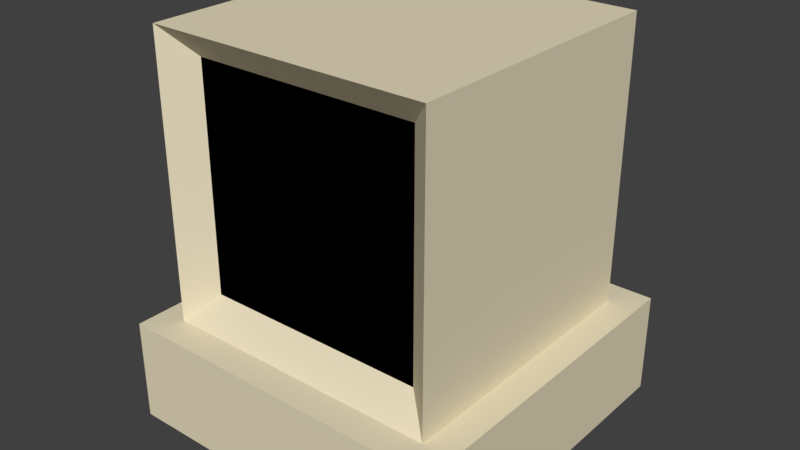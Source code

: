 # Source: computer.blend  (saved by Blender 2.78.0; exported with 4.5.12 LTS)
import bpy
from mathutils import Matrix  # noqa: F401  (used for matrix-valued properties, if any)

bpy.ops.wm.read_factory_settings(use_empty=True)
scene = bpy.context.scene
scene.name = 'Scene'

# ---- collections
col_collection_1 = bpy.data.collections.new('Collection 1'); scene.collection.children.link(col_collection_1)

# ---- materials (node trees are filled in below, after node groups)
mat_case = bpy.data.materials.new('Case')
mat_case.alpha_threshold = 0.0
mat_case.use_transparent_shadow = False
mat_case.diffuse_color = (0.7991, 0.7157, 0.5149, 1.0)
mat_case.roughness = 0.5
mat_computer = bpy.data.materials.new('Computer')
mat_computer.alpha_threshold = 0.0
mat_computer.use_transparent_shadow = False
mat_computer.diffuse_color = (0.7991, 0.7157, 0.5149, 1.0)
mat_computer.roughness = 0.5
mat_screen_001 = bpy.data.materials.new('Screen.001')
mat_screen_001.alpha_threshold = 0.0
mat_screen_001.use_transparent_shadow = False
mat_screen_001.diffuse_color = (0.0, 0.0, 0.0, 1.0)
mat_screen_001.roughness = 0.5

# ---- material node trees

# ---- world
world_world = bpy.data.worlds.new('World'); scene.world = world_world
world_world.color = (0.05088, 0.05088, 0.05088)
world_world.use_sun_shadow = False
world_world.sun_shadow_jitter_overblur = 0.0
world_world.cycles.sampling_method = 'MANUAL'

# ---- meshes
me_computer = bpy.data.meshes.new('Computer')
me_computer.from_pydata([(-1.0, -1.0, 0.7461), (-1.0, -1.0, 2.746), (-1.0, 1.0, 0.7461), (-1.0, 1.0, 2.746), (1.0, -1.0, 0.7461), (1.0, -1.0, 2.746), (1.0, 1.0, 0.7461), (1.0, 1.0, 2.746), (-0.8, -0.835, 0.9461), (-0.8, -0.835, 2.546), (0.8, -0.835, 2.546), (0.8, -0.835, 0.9461)], [], [(0, 1, 3, 2), (2, 3, 7, 6), (6, 7, 5, 4), (1, 0, 8, 9), (2, 6, 4, 0), (7, 3, 1, 5), (0, 4, 11, 8), (5, 1, 9, 10), (4, 5, 10, 11)])
me_computer.materials.append(mat_case)
me_computer.use_remesh_preserve_volume = False
me_computer.use_remesh_preserve_attributes = False
me_computer.use_mirror_vertex_groups = False
me_computer.update()
me_case = bpy.data.meshes.new('Case')
me_case.from_pydata([(-1.191, -1.212, 0.0272), (-1.191, -1.212, 0.7472), (-1.191, 1.208, 0.0272), (-1.191, 1.208, 0.7472), (1.209, -1.212, 0.0272), (1.209, -1.212, 0.7472), (1.209, 1.208, 0.0272), (1.209, 1.208, 0.7472)], [], [(0, 1, 3, 2), (2, 3, 7, 6), (6, 7, 5, 4), (4, 5, 1, 0), (2, 6, 4, 0), (7, 3, 1, 5)])
me_case.materials.append(mat_computer)
me_case.use_remesh_preserve_volume = False
me_case.use_remesh_preserve_attributes = False
me_case.use_mirror_vertex_groups = False
me_case.update()
me_cube_002 = bpy.data.meshes.new('Cube.002')
me_cube_002.from_pydata([(-0.8, -0.835, 0.9461), (-0.8, -0.835, 2.546), (0.8, -0.835, 2.546), (0.8, -0.835, 0.9461)], [], [(3, 2, 1, 0)])
me_cube_002.materials.append(mat_screen_001)
me_cube_002.use_remesh_preserve_volume = False
me_cube_002.use_remesh_preserve_attributes = False
me_cube_002.use_mirror_vertex_groups = False
me_cube_002.update()

# ---- objects
ob_computer = bpy.data.objects.new('Computer', me_computer)
ob_case = bpy.data.objects.new('Case', me_case)
ob_screen = bpy.data.objects.new('Screen', me_cube_002)

# ---- transforms, parenting, visibility, modifiers, constraints
ob_computer.location = (0.0, 0.0, 0.0)
ob_computer.scale = (0.4, 0.4, 0.4)
ob_computer.lineart.crease_threshold = 0.0
ob_case.parent = ob_computer
ob_case.matrix_parent_inverse = Matrix(((2.5, 0.0, 0.0, 0.0), (0.0, 2.5, 0.0, 0.0), (0.0, 0.0, 2.5, 0.0), (0.0, 0.0, 0.0, 1.0)))
ob_case.location = (-2.328e-10, -2.98e-08, 0.0)
ob_case.scale = (0.4, 0.4, 0.4)
ob_case.lineart.crease_threshold = 0.0
ob_screen.parent = ob_computer
ob_screen.matrix_parent_inverse = Matrix(((2.5, 0.0, 0.0, 0.0), (0.0, 2.5, 0.0, 0.0), (0.0, 0.0, 2.5, 0.0), (0.0, 0.0, 0.0, 1.0)))
ob_screen.location = (0.0, 0.0, 0.0)
ob_screen.scale = (0.4, 0.4, 0.4)
ob_screen.lineart.crease_threshold = 0.0

# ---- collection membership
col_collection_1.objects.link(ob_computer)
col_collection_1.objects.link(ob_case)
col_collection_1.objects.link(ob_screen)

# ---- scene / render settings (as saved in the file)
scene.frame_start = 1; scene.frame_end = 250; scene.frame_set(1)
scene.render.engine = 'BLENDER_EEVEE_NEXT'
scene.render.resolution_percentage = 50
scene.render.dither_intensity = 0.0
scene.cycles.use_denoising = False
scene.cycles.samples = 128
scene.cycles.sampling_pattern = 'TABULATED_SOBOL'
scene.cycles.light_sampling_threshold = 0.0
scene.cycles.use_adaptive_sampling = False
scene.cycles.use_light_tree = False
scene.cycles.blur_glossy = 0.0
scene.cycles.sample_clamp_indirect = 0.0
scene.view_settings.view_transform = 'Standard'
bpy.context.view_layer.update()

# ---- added for rendering (the .blend has no active camera and no usable light): camera, sun
cam_auto = bpy.data.cameras.new('AutoCamera')
cam_auto.lens = 50.0
cam_auto.sensor_width = 36.0
cam_auto.clip_end = 1000.0
ob_auto_camera = bpy.data.objects.new('AutoCamera', cam_auto)
scene.collection.objects.link(ob_auto_camera)
ob_auto_camera.location = (1.61699, -1.93706, 1.84552)
ob_auto_camera.rotation_euler = (1.09748, -7.21219e-08, 0.694738)
scene.camera = ob_auto_camera
light_auto_sun = bpy.data.lights.new('AutoSun', 'SUN')
light_auto_sun.energy = 3.0
light_auto_sun.angle = 0.0523599
ob_auto_sun = bpy.data.objects.new('AutoSun', light_auto_sun)
scene.collection.objects.link(ob_auto_sun)
ob_auto_sun.rotation_euler = (0.872665, 0.174533, 0.523599)
bpy.context.view_layer.update()
